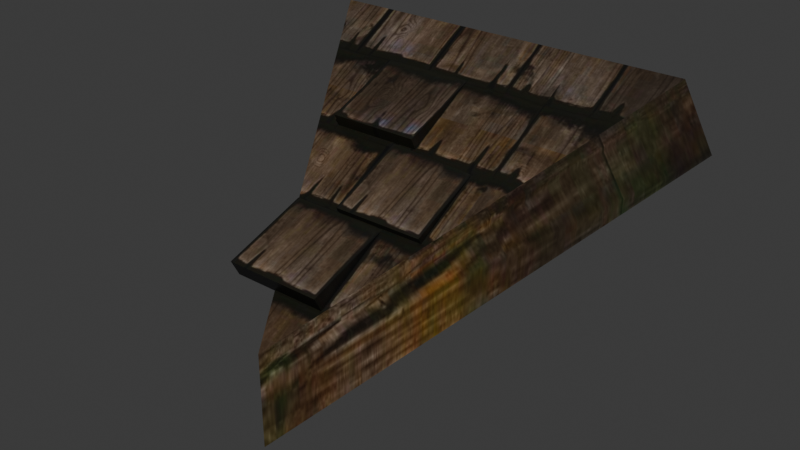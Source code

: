 # Source: DA_T1_Roof_Medium_Triangle_Shallow.blend  (saved by Blender 5.0.118; exported with 4.5.12 LTS)
import bpy
from mathutils import Matrix  # noqa: F401  (used for matrix-valued properties, if any)

bpy.ops.wm.read_factory_settings(use_empty=True)
scene = bpy.context.scene
scene.name = 'Scene'

# ---- collections
col_collection = bpy.data.collections.new('Collection'); scene.collection.children.link(col_collection)

# ---- images (referenced by path relative to the original .blend; pixels are not part of the script)
import os
ASSET_DIR = os.environ.get("B2B_ASSET_DIR", "")  # directory of the original .blend (textures are referenced by path, not embedded)
HERE = os.path.dirname(os.path.abspath(__file__))  # packed textures are extracted next to this script under _unpacked/

def load_image(name, relpath, width, height, colorspace="sRGB"):
    """Load a texture the original file referenced (path relative to the .blend, or extracted next to this script)."""
    p = next((c for c in (os.path.join(HERE, relpath), os.path.join(ASSET_DIR, relpath)) if relpath and os.path.exists(c)), "")
    if p:
        img = bpy.data.images.load(p, check_existing=True)
        img.name = name
    else:  # same state as the original file: an image datablock whose file is absent (Cycles renders it pink)
        img = bpy.data.images.new(name, width, height)
        img.source = "FILE"
        img.filepath = "//" + (relpath or name)
    img.colorspace_settings.name = colorspace
    return img
img_t_tier1_roof_bcc_array_0_jpg = load_image('T_Tier1_Roof_BCC_Array_0.jpg', '_unpacked/T_Tier1_Roof_BCC_Array_0.acff46b0.jpg', 1024, 1024, 'sRGB')
img_t_tier1_trim_bcc_array_0_jpg = load_image('T_Tier1_Trim_BCC_Array_0.jpg', '_unpacked/T_Tier1_Trim_BCC_Array_0.1f2972ea.jpg', 1024, 1024, 'sRGB')
img_t_tier1_wall_bcc_jpg = load_image('T_Tier1_Wall_BCC.jpg', '_unpacked/T_Tier1_Wall_BCC.939bb396.jpg', 1024, 1024, 'sRGB')

# ---- materials (node trees are filled in below, after node groups)
mat_mi_modular_set_tier1_roof = bpy.data.materials.new('MI_Modular_Set_Tier1_Roof')
mat_mi_modular_set_tier_trim = bpy.data.materials.new('MI_Modular_Set_Tier_Trim')
mat_mi_modular_set_tier1_wall_v2 = bpy.data.materials.new('MI_Modular_Set_Tier1_Wall_v2')

# ---- material node trees
mat_mi_modular_set_tier1_roof.use_nodes = True; mat_mi_modular_set_tier1_roof.node_tree.nodes.clear()
_N = mat_mi_modular_set_tier1_roof.node_tree.nodes; _L = mat_mi_modular_set_tier1_roof.node_tree.links
n0 = _N.new('ShaderNodeOutputMaterial'); n0.name = 'Material Output'; n0.location = (400, 0)
n1 = _N.new('ShaderNodeBsdfPrincipled'); n1.name = 'Principled BSDF'; n1.location = (100, 0)
n2 = _N.new('ShaderNodeTexImage'); n2.name = 'Image Texture'; n2.location = (-600, 400)
n2.image = img_t_tier1_roof_bcc_array_0_jpg
_L.new(n1.outputs[0], n0.inputs[0])
_L.new(n2.outputs[0], n1.inputs[0])
n0.is_active_output = True
mat_mi_modular_set_tier_trim.use_nodes = True; mat_mi_modular_set_tier_trim.node_tree.nodes.clear()
_N = mat_mi_modular_set_tier_trim.node_tree.nodes; _L = mat_mi_modular_set_tier_trim.node_tree.links
n0 = _N.new('ShaderNodeOutputMaterial'); n0.name = 'Material Output'; n0.location = (400, 0)
n1 = _N.new('ShaderNodeBsdfPrincipled'); n1.name = 'Principled BSDF'; n1.location = (100, 0)
n2 = _N.new('ShaderNodeTexImage'); n2.name = 'Image Texture'; n2.location = (-600, 400)
n2.image = img_t_tier1_trim_bcc_array_0_jpg
_L.new(n1.outputs[0], n0.inputs[0])
_L.new(n2.outputs[0], n1.inputs[0])
n0.is_active_output = True
mat_mi_modular_set_tier1_wall_v2.use_nodes = True; mat_mi_modular_set_tier1_wall_v2.node_tree.nodes.clear()
_N = mat_mi_modular_set_tier1_wall_v2.node_tree.nodes; _L = mat_mi_modular_set_tier1_wall_v2.node_tree.links
n0 = _N.new('ShaderNodeOutputMaterial'); n0.name = 'Material Output'; n0.location = (400, 0)
n1 = _N.new('ShaderNodeBsdfPrincipled'); n1.name = 'Principled BSDF'; n1.location = (100, 0)
n2 = _N.new('ShaderNodeTexImage'); n2.name = 'Image Texture'; n2.location = (-600, 400)
n2.image = img_t_tier1_wall_bcc_jpg
_L.new(n1.outputs[0], n0.inputs[0])
_L.new(n2.outputs[0], n1.inputs[0])
n0.is_active_output = True

# ---- world
world_world = bpy.data.worlds.new('World'); scene.world = world_world
world_world.use_nodes = True; world_world.node_tree.nodes.clear()
_N = world_world.node_tree.nodes; _L = world_world.node_tree.links
n0 = _N.new('ShaderNodeOutputWorld'); n0.name = 'World Output'; n0.location = (200, 100)
n1 = _N.new('ShaderNodeBackground'); n1.name = 'Background'; n1.location = (-200, 100)
n1.inputs[0].default_value = (0.05088, 0.05088, 0.05088, 1.0)
_L.new(n1.outputs[0], n0.inputs[0])
n0.is_active_output = True
world_world.color = (0.05088, 0.05088, 0.05088)
world_world.sun_shadow_jitter_overblur = 0.0

# ---- meshes
me_da_t1_roof_medium_triangle_shallow = bpy.data.meshes.new('DA_T1_Roof_Medium_Triangle_Shallow')
me_da_t1_roof_medium_triangle_shallow.from_pydata([(7.204e-05, -0.8641, -0.2762), (-0.7583, 0.4494, 0.528), (0.765, 0.4609, 0.501), (-4.597e-08, -0.8642, -0.1874), (0.7497, 0.4343, 0.5624), (-0.7497, 0.4343, 0.5624), (-0.3581, -0.09598, 0.3171), (0.00546, -0.09433, 0.3157), (-0.3583, 0.2242, 0.4438), (0.005263, 0.2259, 0.4424), (-0.3584, -0.07243, 0.266), (-0.3586, 0.2321, 0.435), (0.00512, -0.07079, 0.2647), (0.004923, 0.2338, 0.4336), (-0.3581, -0.09598, 0.3171), (-0.3586, 0.2321, 0.435), (-0.3584, -0.07243, 0.266), (-0.3583, 0.2242, 0.4438), (-0.3581, -0.09598, 0.3171), (0.00512, -0.07079, 0.2647), (0.00546, -0.09433, 0.3157), (-0.3584, -0.07243, 0.266), (0.00546, -0.09433, 0.3157), (0.004923, 0.2338, 0.4336), (0.005263, 0.2259, 0.4424), (0.00512, -0.07079, 0.2647), (-0.3583, 0.2242, 0.4438), (0.004923, 0.2338, 0.4336), (-0.3586, 0.2321, 0.435), (0.005263, 0.2259, 0.4424), (-0.2878, -0.7035, -0.0157), (0.1027, -0.7022, -0.01748), (-0.288, -0.3688, 0.1018), (0.1027, -0.3671, 0.1005), (-0.2881, -0.6695, -0.08046), (-0.2883, -0.3609, 0.09305), (0.1026, -0.6683, -0.08223), (0.1026, -0.3592, 0.09166), (-0.2881, -0.6695, -0.08046), (-0.288, -0.3688, 0.1018), (-0.2883, -0.3609, 0.09305), (-0.2878, -0.7035, -0.0157), (-0.2878, -0.7035, -0.0157), (0.1026, -0.6683, -0.08223), (0.1027, -0.7022, -0.01748), (-0.2881, -0.6695, -0.08046), (0.1026, -0.6683, -0.08223), (0.1027, -0.3671, 0.1005), (0.1027, -0.7022, -0.01748), (0.1026, -0.3592, 0.09166), (-0.288, -0.3688, 0.1018), (0.1026, -0.3592, 0.09166), (-0.2883, -0.3609, 0.09305), (0.1027, -0.3671, 0.1005), (-0.09288, -0.3821, 0.1279), (0.2691, -0.3802, 0.1263), (-0.09307, -0.07653, 0.2676), (0.2689, -0.07465, 0.266), (-0.09322, -0.3498, 0.08049), (-0.09341, -0.06718, 0.2528), (0.2688, -0.348, 0.07891), (0.2686, -0.0653, 0.2512), (-0.09288, -0.3821, 0.1279), (-0.09341, -0.06718, 0.2528), (-0.09322, -0.3498, 0.08049), (-0.09307, -0.07653, 0.2676), (-0.09288, -0.3821, 0.1279), (0.2688, -0.348, 0.07891), (0.2691, -0.3802, 0.1263), (-0.09322, -0.3498, 0.08049), (0.2691, -0.3802, 0.1263), (0.2686, -0.0653, 0.2512), (0.2689, -0.07465, 0.266), (0.2688, -0.348, 0.07891), (-0.09307, -0.07653, 0.2676), (0.2686, -0.0653, 0.2512), (-0.09341, -0.06718, 0.2528), (0.2689, -0.07465, 0.266), (7.204e-05, -0.8641, -0.2762), (0.765, 0.4609, 0.501), (-4.597e-08, -0.8642, -0.1874), (0.7497, 0.4343, 0.5624), (-0.7583, 0.4494, 0.528), (0.7497, 0.4343, 0.5624), (0.765, 0.4609, 0.501), (-0.7497, 0.4343, 0.5624), (-0.7583, 0.4494, 0.528), (-4.597e-08, -0.8642, -0.1874), (-0.7497, 0.4343, 0.5624), (7.204e-05, -0.8641, -0.2762), (-0.7583, 0.4494, 0.528), (0.765, 0.4609, 0.501), (-0.8247, 0.5642, 0.2624), (0.8247, 0.5642, 0.2624), (-0.8247, 0.5642, 0.2624), (-4.597e-08, -0.8642, -0.5624), (7.204e-05, -0.8641, -0.2762), (-0.7583, 0.4494, 0.528), (-4.597e-08, -0.8642, -0.5624), (0.8247, 0.5642, 0.2624), (7.204e-05, -0.8641, -0.2762), (0.765, 0.4609, 0.501), (-4.597e-08, -0.8642, -0.5624), (-0.8247, 0.5642, 0.2624), (0.8247, 0.5642, 0.2624)], [], [(0, 1, 2), (3, 4, 5), (6, 7, 8), (8, 7, 9), (10, 11, 12), (11, 13, 12), (14, 15, 16), (15, 14, 17), (18, 19, 20), (19, 18, 21), (22, 23, 24), (23, 22, 25), (26, 27, 28), (27, 26, 29), (30, 31, 32), (32, 31, 33), (34, 35, 36), (35, 37, 36), (38, 39, 40), (39, 38, 41), (42, 43, 44), (43, 42, 45), (46, 47, 48), (47, 46, 49), (50, 51, 52), (51, 50, 53), (54, 55, 56), (56, 55, 57), (58, 59, 60), (59, 61, 60), (62, 63, 64), (63, 62, 65), (66, 67, 68), (67, 66, 69), (70, 71, 72), (71, 70, 73), (74, 75, 76), (75, 74, 77), (78, 79, 80), (80, 79, 81), (82, 83, 84), (83, 82, 85), (86, 87, 88), (87, 86, 89), (90, 91, 92), (93, 92, 91), (94, 95, 96), (94, 96, 97), (98, 99, 100), (100, 99, 101), (102, 103, 104)])
me_da_t1_roof_medium_triangle_shallow.polygons.foreach_set('use_smooth', [True] * 51)
me_da_t1_roof_medium_triangle_shallow.polygons.foreach_set('material_index', [0, 0, 0, 0, 0, 0, 0, 0, 0, 0, 0, 0, 0, 0, 0, 0, 0, 0, 0, 0, 0, 0, 0, 0, 0, 0, 0, 0, 0, 0, 0, 0, 0, 0, 0, 0, 0, 0, 1, 1, 1, 1, 1, 1, 1, 1, 1, 1, 1, 1, 2])
_uv = me_da_t1_roof_medium_triangle_shallow.uv_layers.new(name='UV0')
_uv.uv.foreach_set('vector', [2.525, -0.3027, 2.008, 1.193, 2.92, 1.193, 0.8716, -0.3975, 1.149, 0.1572, 0.5942, 0.1572, 0.605, 0.4355, 0.7354, 0.4355, 0.606, 0.5547, 0.606, 0.5547, 0.7354, 0.4355, 0.7358, 0.5547, 0.605, 0.4355, 0.606, 0.5547, 0.7354, 0.4355, 0.606, 0.5547, 0.7358, 0.5547, 0.7354, 0.4355, 0.605, 0.4355, 0.606, 0.5547, 0.605, 0.4355, 0.606, 0.5547, 0.605, 0.4355, 0.606, 0.5547, 0.605, 0.4355, 0.7354, 0.4355, 0.7354, 0.4355, 0.7354, 0.4355, 0.605, 0.4355, 0.605, 0.4355, 0.7354, 0.4355, 0.7358, 0.5547, 0.7358, 0.5547, 0.7358, 0.5547, 0.7354, 0.4355, 0.7354, 0.4355, 0.606, 0.5547, 0.7358, 0.5547, 0.606, 0.5547, 0.7358, 0.5547, 0.606, 0.5547, 0.7358, 0.5547, 0.4944, 0.3213, 0.624, 0.3213, 0.4951, 0.4331, 0.4951, 0.4331, 0.624, 0.3213, 0.625, 0.4326, 0.4944, 0.3213, 0.4951, 0.4331, 0.624, 0.3213, 0.4951, 0.4331, 0.625, 0.4326, 0.624, 0.3213, 0.4944, 0.3213, 0.4951, 0.4331, 0.4951, 0.4331, 0.4951, 0.4331, 0.4944, 0.3213, 0.4944, 0.3213, 0.4944, 0.3213, 0.624, 0.3213, 0.624, 0.3213, 0.624, 0.3213, 0.4944, 0.3213, 0.4944, 0.3213, 0.624, 0.3213, 0.625, 0.4326, 0.624, 0.3213, 0.625, 0.4326, 0.624, 0.3213, 0.625, 0.4326, 0.4951, 0.4331, 0.625, 0.4326, 0.4951, 0.4331, 0.625, 0.4326, 0.4951, 0.4331, 0.625, 0.4326, 0.4944, 0.3213, 0.624, 0.3213, 0.4951, 0.4331, 0.4951, 0.4331, 0.624, 0.3213, 0.625, 0.4326, 0.4944, 0.3213, 0.4951, 0.4331, 0.624, 0.3213, 0.4951, 0.4331, 0.625, 0.4326, 0.624, 0.3213, 0.4944, 0.3213, 0.4951, 0.4331, 0.4944, 0.3213, 0.4951, 0.4331, 0.4944, 0.3213, 0.4951, 0.4331, 0.4944, 0.3213, 0.624, 0.3213, 0.624, 0.3213, 0.624, 0.3213, 0.4944, 0.3213, 0.4944, 0.3213, 0.624, 0.3213, 0.625, 0.4326, 0.625, 0.4326, 0.625, 0.4326, 0.624, 0.3213, 0.624, 0.3213, 0.4951, 0.4331, 0.625, 0.4326, 0.4951, 0.4331, 0.625, 0.4326, 0.4951, 0.4331, 0.625, 0.4326, 0.7139, 0.4683, 0.7139, -0.1221, 0.729, 0.4683, 0.729, 0.4683, 0.7139, -0.1221, 0.729, -0.1221, 0.729, -0.1221, 0.7139, -0.5596, 0.729, -0.5596, 0.7139, -0.5596, 0.729, -0.1221, 0.7139, -0.1221, 0.7139, 1.05, 0.729, 0.4683, 0.729, 1.05, 0.729, 0.4683, 0.7139, 1.05, 0.7139, 0.4683, 0.7139, -0.5596, 0.7139, -0.1221, 0.6899, -0.5596, 0.6899, -0.1221, 0.6899, -0.5596, 0.7139, -0.1221, 0.6899, 1.05, 0.6899, 0.4683, 0.7139, 0.4683, 0.6899, 1.05, 0.7139, 0.4683, 0.7139, 1.05, 0.6899, 0.4683, 0.6899, -0.1221, 0.7139, 0.4683, 0.7139, 0.4683, 0.6899, -0.1221, 0.7139, -0.1221, 0.6006, 0.1987, 0.2896, -0.4238, 0.9121, -0.4238])
me_da_t1_roof_medium_triangle_shallow.materials.append(mat_mi_modular_set_tier1_roof)
me_da_t1_roof_medium_triangle_shallow.materials.append(mat_mi_modular_set_tier_trim)
me_da_t1_roof_medium_triangle_shallow.materials.append(mat_mi_modular_set_tier1_wall_v2)
me_da_t1_roof_medium_triangle_shallow.update()
me_da_t1_roof_medium_triangle_shallow.normals_split_custom_set([tuple(v) for v in zip(*[iter([-0.01189, 0.511, -0.8595, -0.01189, 0.511, -0.8595, -0.01189, 0.511, -0.8595, 0.003922, -0.4982, 0.867, 0.003922, -0.4982, 0.867, 0.003922, -0.4982, 0.867, 0.01174, -0.6459, 0.7633, 0.01175, -0.6459, 0.7633, 0.01174, -0.6459, 0.7633, 0.01174, -0.6459, 0.7633, 0.01175, -0.6459, 0.7633, 0.01175, -0.6458, 0.7634, -0.005421, 0.7419, -0.6705, -0.003968, 0.7419, -0.6705, -0.003979, 0.7419, -0.6705, -0.003968, 0.7419, -0.6705, -0.00395, 0.7419, -0.6705, -0.003979, 0.7419, -0.6705, -0.9999, -0.01185, 0.01185, -0.9999, -0.01186, 0.01186, -0.9999, -0.01184, 0.01184, -0.9999, -0.01186, 0.01186, -0.9999, -0.01185, 0.01185, -0.9999, -0.01186, 0.01186, 0.00391, -0.9074, -0.4203, 0.003942, -0.9074, -0.4203, 0.003941, -0.9074, -0.4203, 0.003942, -0.9074, -0.4203, 0.00391, -0.9074, -0.4203, 0.003941, -0.9074, -0.4203, 1.0, 0.003918, -0.003941, 1.0, 0.003918, -0.003909, 1.0, 0.003924, -0.003935, 1.0, 0.003918, -0.003909, 1.0, 0.003918, -0.003941, 1.0, 0.003945, -0.003864, 0.003948, 0.738, 0.6748, 0.003941, 0.738, 0.6748, 0.003947, 0.738, 0.6748, 0.003941, 0.738, 0.6748, 0.003948, 0.738, 0.6748, 0.00394, 0.738, 0.6748, 0.01178, -0.6242, 0.7812, 0.01179, -0.6242, 0.7812, 0.01177, -0.6241, 0.7812, 0.01177, -0.6241, 0.7812, 0.01179, -0.6242, 0.7812, 0.01175, -0.6242, 0.7812, -0.005435, 0.7071, -0.7071, -0.003968, 0.7071, -0.7071, -0.003963, 0.7071, -0.7071, -0.003968, 0.7071, -0.7071, -0.003946, 0.7071, -0.7071, -0.003963, 0.7071, -0.7071, -0.9999, -0.01187, 0.01187, -0.9999, -0.01186, 0.01186, -0.9999, -0.01185, 0.01184, -0.9999, -0.01186, 0.01186, -0.9999, -0.01187, 0.01187, -0.9999, -0.01185, 0.01185, 0.003929, -0.7111, -0.7031, 0.003936, -0.7111, -0.7031, 0.003943, -0.7111, -0.7031, 0.003936, -0.7111, -0.7031, 0.003929, -0.7111, -0.7031, 0.003901, -0.7111, -0.7031, 1.0, 0.003891, -0.003898, 1.0, 0.003925, -0.003944, 1.0, 0.003913, -0.003915, 1.0, 0.003925, -0.003944, 1.0, 0.003891, -0.003898, 1.0, 0.003928, -0.003947, 0.003936, 0.738, 0.6748, 0.003931, 0.738, 0.6748, 0.003935, 0.738, 0.6748, 0.003931, 0.738, 0.6748, 0.003936, 0.738, 0.6748, 0.003953, 0.738, 0.6748, 0.01175, -0.6459, 0.7634, 0.01176, -0.6459, 0.7634, 0.01174, -0.6459, 0.7634, 0.01174, -0.6459, 0.7634, 0.01176, -0.6459, 0.7634, 0.01175, -0.6459, 0.7634, -0.006389, 0.7189, -0.6951, -0.003959, 0.7189, -0.6951, -0.00396, 0.7189, -0.6951, -0.003959, 0.7189, -0.6951, -0.003979, 0.7189, -0.6951, -0.00396, 0.7189, -0.6951, -0.9999, -0.01186, 0.01186, -0.9999, -0.01187, 0.01184, -0.9999, -0.01185, 0.01185, -0.9999, -0.01187, 0.01184, -0.9999, -0.01186, 0.01186, -0.9999, -0.01185, 0.01186, 0.003951, -0.7711, -0.6367, 0.003956, -0.7711, -0.6367, 0.003957, -0.7711, -0.6367, 0.003956, -0.7711, -0.6367, 0.003951, -0.7711, -0.6367, 0.003952, -0.7711, -0.6367, 1.0, 0.00392, -0.003933, 1.0, 0.003923, -0.003927, 1.0, 0.003921, -0.003918, 1.0, 0.003923, -0.003927, 1.0, 0.00392, -0.003933, 1.0, 0.003924, -0.003915, 0.003939, 0.738, 0.6748, 0.003934, 0.738, 0.6748, 0.00394, 0.738, 0.6748, 0.003934, 0.738, 0.6748, 0.003939, 0.738, 0.6748, 0.003936, 0.738, 0.6748, 0.867, -0.4983, 0.003914, 0.867, -0.4982, 0.003923, 0.867, -0.4983, 0.003911, 0.867, -0.4983, 0.003911, 0.867, -0.4982, 0.003923, 0.867, -0.4982, 0.003918, 0.003953, 0.9133, 0.4072, 0.003949, 0.9133, 0.4072, 0.003958, 0.9133, 0.4072, 0.003949, 0.9133, 0.4072, 0.003953, 0.9133, 0.4072, 0.003953, 0.9133, 0.4072, -0.8651, -0.5016, 0.003931, -0.8651, -0.5017, 0.003952, -0.8651, -0.5017, 0.003948, -0.8651, -0.5017, 0.003952, -0.8651, -0.5016, 0.003931, -0.8651, -0.5017, 0.003962, 0.003916, 0.9175, 0.3977, 0.003929, 0.9175, 0.3977, 0.003925, 0.9175, 0.3977, 0.003922, 0.9175, 0.3977, 0.003925, 0.9175, 0.3977, 0.003929, 0.9175, 0.3977, -0.8616, -0.5075, 0.003926, -0.8616, -0.5075, 0.003928, -0.8616, -0.5075, 0.003925, -0.8616, -0.5075, 0.003926, -0.8616, -0.5075, 0.003925, -0.8616, -0.5075, 0.003921, 0.8636, -0.5041, 0.003914, 0.8636, -0.5041, 0.003887, 0.8636, -0.5041, 0.003916, 0.8636, -0.5041, 0.003916, 0.8636, -0.5041, 0.003887, 0.8636, -0.5041, 0.00392, 0.00396, 0.4957, -0.8685, 0.00396, 0.4957, -0.8685, 0.00396, 0.4957, -0.8685])] * 3)])

# ---- objects
ob_da_t1_roof_medium_triangle_shallow = bpy.data.objects.new('DA_T1_Roof_Medium_Triangle_Shallow', me_da_t1_roof_medium_triangle_shallow)

# ---- transforms, parenting, visibility, modifiers, constraints
ob_da_t1_roof_medium_triangle_shallow.location = (0.0, 0.0, 0.0)

# ---- collection membership
col_collection.objects.link(ob_da_t1_roof_medium_triangle_shallow)

# ---- scene / render settings (as saved in the file)
scene.frame_start = 1; scene.frame_end = 250; scene.frame_set(1)
scene.render.engine = 'BLENDER_EEVEE_NEXT'
scene.render.bake_bias = 0.0
scene.render.bake_samples = 0
scene.cycles.sampling_pattern = 'TABULATED_SOBOL'
scene.eevee.use_volume_custom_range = False
bpy.context.view_layer.update()

# ---- added for rendering (the .blend has no active camera and no usable light): camera, sun
cam_auto = bpy.data.cameras.new('AutoCamera')
cam_auto.lens = 50.0
cam_auto.sensor_width = 36.0
cam_auto.clip_end = 1000.0
ob_auto_camera = bpy.data.objects.new('AutoCamera', cam_auto)
scene.collection.objects.link(ob_auto_camera)
ob_auto_camera.location = (2.27124, -2.87548, 1.81699)
ob_auto_camera.rotation_euler = (1.09748, -7.21219e-08, 0.694738)
scene.camera = ob_auto_camera
light_auto_sun = bpy.data.lights.new('AutoSun', 'SUN')
light_auto_sun.energy = 3.0
light_auto_sun.angle = 0.0523599
ob_auto_sun = bpy.data.objects.new('AutoSun', light_auto_sun)
scene.collection.objects.link(ob_auto_sun)
ob_auto_sun.rotation_euler = (0.872665, 0.174533, 0.523599)
bpy.context.view_layer.update()

